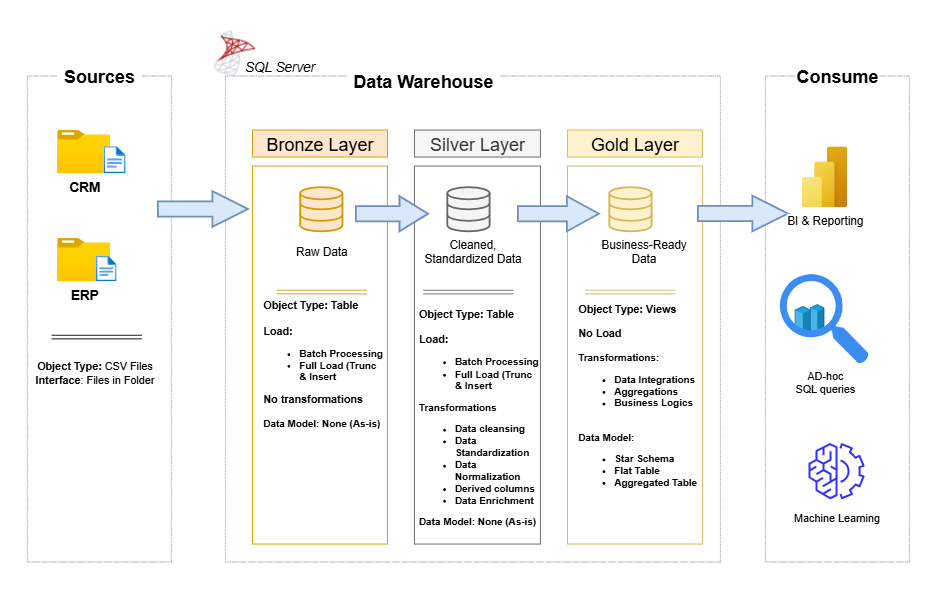

The diagram above was exported from draw.io. Its source (the exported page's mxGraphModel, read from the mxfile embedded in the PNG):
<mxGraphModel dx="1426" dy="841" grid="1" gridSize="10" guides="1" tooltips="1" connect="1" arrows="1" fold="1" page="1" pageScale="1" pageWidth="1169" pageHeight="827" math="0" shadow="0">
  <root>
    <mxCell id="0" />
    <mxCell id="1" parent="0" />
    <mxCell id="66kR6jmB0ssiRADSxqoy-1" value="" style="rounded=0;whiteSpace=wrap;html=1;fillColor=none;dashed=1;dashPattern=1 1;strokeColor=#9A9A9A;" vertex="1" parent="1">
      <mxGeometry x="100" y="160" width="160" height="540" as="geometry" />
    </mxCell>
    <mxCell id="66kR6jmB0ssiRADSxqoy-6" value="" style="rounded=0;whiteSpace=wrap;html=1;fillColor=none;dashed=1;dashPattern=1 1;strokeColor=#9A9A9A;" vertex="1" parent="1">
      <mxGeometry x="920" y="160" width="160" height="540" as="geometry" />
    </mxCell>
    <mxCell id="66kR6jmB0ssiRADSxqoy-4" value="" style="rounded=0;whiteSpace=wrap;html=1;fillColor=none;dashed=1;dashPattern=1 1;strokeColor=#9A9A9A;" vertex="1" parent="1">
      <mxGeometry x="320" y="160" width="550" height="540" as="geometry" />
    </mxCell>
    <mxCell id="66kR6jmB0ssiRADSxqoy-3" value="&lt;font style=&quot;font-size: 20px;&quot;&gt;Sources&lt;/font&gt;" style="rounded=0;whiteSpace=wrap;html=1;strokeColor=none;fontStyle=1" vertex="1" parent="1">
      <mxGeometry x="133" y="140" width="94" height="40" as="geometry" />
    </mxCell>
    <mxCell id="66kR6jmB0ssiRADSxqoy-7" value="&lt;font style=&quot;font-size: 20px;&quot;&gt;Consume&lt;/font&gt;" style="rounded=0;whiteSpace=wrap;html=1;strokeColor=none;fontStyle=1" vertex="1" parent="1">
      <mxGeometry x="953" y="140" width="94" height="40" as="geometry" />
    </mxCell>
    <mxCell id="66kR6jmB0ssiRADSxqoy-5" value="&lt;font style=&quot;font-size: 20px;&quot;&gt;Data Warehouse&lt;/font&gt;" style="rounded=0;whiteSpace=wrap;html=1;strokeColor=none;fontStyle=1" vertex="1" parent="1">
      <mxGeometry x="455" y="140" width="170" height="50" as="geometry" />
    </mxCell>
    <mxCell id="66kR6jmB0ssiRADSxqoy-8" value="&lt;font style=&quot;font-size: 20px;&quot;&gt;Bronze Layer&lt;/font&gt;" style="rounded=0;whiteSpace=wrap;html=1;fillColor=#ffe6cc;strokeColor=#d79b00;" vertex="1" parent="1">
      <mxGeometry x="350" y="220" width="150" height="30" as="geometry" />
    </mxCell>
    <mxCell id="66kR6jmB0ssiRADSxqoy-10" value="&lt;font style=&quot;font-size: 20px;&quot;&gt;Silver Layer&lt;/font&gt;" style="rounded=0;whiteSpace=wrap;html=1;fillColor=#f5f5f5;strokeColor=#666666;fontColor=#333333;" vertex="1" parent="1">
      <mxGeometry x="530" y="220" width="140" height="30" as="geometry" />
    </mxCell>
    <mxCell id="66kR6jmB0ssiRADSxqoy-12" value="&lt;font style=&quot;font-size: 20px;&quot;&gt;Gold Layer&lt;/font&gt;" style="rounded=0;whiteSpace=wrap;html=1;fillColor=#fff2cc;strokeColor=#d6b656;" vertex="1" parent="1">
      <mxGeometry x="700" y="220" width="150" height="30" as="geometry" />
    </mxCell>
    <mxCell id="66kR6jmB0ssiRADSxqoy-9" value="" style="rounded=0;whiteSpace=wrap;html=1;fillColor=none;strokeColor=#d79b00;" vertex="1" parent="1">
      <mxGeometry x="350" y="260" width="150" height="420" as="geometry" />
    </mxCell>
    <mxCell id="66kR6jmB0ssiRADSxqoy-11" value="" style="rounded=0;whiteSpace=wrap;html=1;fillColor=none;strokeColor=#666666;fontColor=#333333;" vertex="1" parent="1">
      <mxGeometry x="530" y="260" width="140" height="420" as="geometry" />
    </mxCell>
    <mxCell id="66kR6jmB0ssiRADSxqoy-13" value="" style="rounded=0;whiteSpace=wrap;html=1;fillColor=none;strokeColor=#d6b656;" vertex="1" parent="1">
      <mxGeometry x="700" y="260" width="150" height="420" as="geometry" />
    </mxCell>
    <mxCell id="66kR6jmB0ssiRADSxqoy-14" value="&lt;b&gt;&lt;font style=&quot;font-size: 15px;&quot;&gt;CRM&lt;/font&gt;&lt;/b&gt;" style="image;aspect=fixed;html=1;points=[];align=center;fontSize=12;image=img/lib/azure2/general/Folder_Blank.svg;" vertex="1" parent="1">
      <mxGeometry x="133" y="220" width="59" height="47.88" as="geometry" />
    </mxCell>
    <mxCell id="66kR6jmB0ssiRADSxqoy-22" value="&lt;font style=&quot;font-size: 15px;&quot;&gt;&lt;b style=&quot;&quot;&gt;ERP&lt;/b&gt;&lt;/font&gt;" style="image;aspect=fixed;html=1;points=[];align=center;fontSize=12;image=img/lib/azure2/general/Folder_Blank.svg;" vertex="1" parent="1">
      <mxGeometry x="133" y="340" width="59" height="47.88" as="geometry" />
    </mxCell>
    <mxCell id="66kR6jmB0ssiRADSxqoy-19" value="" style="image;aspect=fixed;html=1;points=[];align=center;fontSize=12;image=img/lib/azure2/general/File.svg;" vertex="1" parent="1">
      <mxGeometry x="184.66" y="237.88" width="24.34" height="30" as="geometry" />
    </mxCell>
    <mxCell id="66kR6jmB0ssiRADSxqoy-23" value="" style="image;aspect=fixed;html=1;points=[];align=center;fontSize=12;image=img/lib/azure2/general/File.svg;" vertex="1" parent="1">
      <mxGeometry x="176.19" y="359.76" width="22.81" height="28.12" as="geometry" />
    </mxCell>
    <mxCell id="66kR6jmB0ssiRADSxqoy-29" value="&lt;b&gt;Object Type:&lt;/b&gt; CSV Files&lt;div&gt;&lt;b&gt;Interface&lt;/b&gt;: Files in Folder&lt;/div&gt;" style="text;html=1;align=center;verticalAlign=middle;whiteSpace=wrap;rounded=0;" vertex="1" parent="1">
      <mxGeometry x="105" y="460" width="140" height="60" as="geometry" />
    </mxCell>
    <mxCell id="66kR6jmB0ssiRADSxqoy-45" value="&lt;font style=&quot;font-size: 12px;&quot;&gt;&lt;span&gt;Object Type:&lt;/span&gt;&amp;nbsp;Table&lt;/font&gt;&lt;div&gt;&lt;span style=&quot;font-size: 12px;&quot;&gt;&lt;br&gt;&lt;/span&gt;&lt;div&gt;&lt;span&gt;&lt;font style=&quot;font-size: 12px;&quot;&gt;Load:&lt;/font&gt;&lt;/span&gt;&lt;/div&gt;&lt;div&gt;&lt;ul&gt;&lt;li&gt;Batch Processing&lt;/li&gt;&lt;li&gt;Full Load (Trunc &amp;amp; Insert&lt;/li&gt;&lt;/ul&gt;&lt;font style=&quot;font-size: 12px;&quot;&gt;No transformations&lt;/font&gt;&lt;/div&gt;&lt;div&gt;&lt;br&gt;&lt;/div&gt;&lt;div&gt;Data Model: None (As-is)&lt;/div&gt;&lt;/div&gt;" style="text;html=1;align=left;verticalAlign=middle;whiteSpace=wrap;rounded=0;fontStyle=1;fontSize=11;spacing=2;spacingBottom=0;" vertex="1" parent="1">
      <mxGeometry x="359.5" y="400" width="135" height="160" as="geometry" />
    </mxCell>
    <mxCell id="66kR6jmB0ssiRADSxqoy-46" value="&lt;font style=&quot;font-size: 12px;&quot;&gt;&lt;span&gt;Object Type:&lt;/span&gt;&amp;nbsp;Table&lt;/font&gt;&lt;div&gt;&lt;br&gt;&lt;div&gt;&lt;span&gt;&lt;font style=&quot;font-size: 12px;&quot;&gt;Load:&lt;/font&gt;&lt;/span&gt;&lt;/div&gt;&lt;div&gt;&lt;ul&gt;&lt;li&gt;Batch Processing&lt;/li&gt;&lt;li&gt;Full Load (Trunc &amp;amp; Insert&lt;/li&gt;&lt;/ul&gt;Transformations&lt;/div&gt;&lt;div&gt;&lt;ul&gt;&lt;li&gt;Data cleansing&lt;/li&gt;&lt;li&gt;Data Standardization&lt;/li&gt;&lt;li&gt;Data Normalization&lt;/li&gt;&lt;li&gt;Derived columns&lt;/li&gt;&lt;li&gt;Data Enrichment&lt;/li&gt;&lt;/ul&gt;&lt;/div&gt;&lt;div&gt;&lt;font&gt;&lt;font style=&quot;&quot;&gt;Data Model: &lt;/font&gt;&lt;font&gt;None (As-is)&lt;/font&gt;&lt;/font&gt;&lt;/div&gt;&lt;/div&gt;" style="text;html=1;align=left;verticalAlign=middle;whiteSpace=wrap;rounded=0;fontStyle=1;fontSize=11;spacing=2;spacingBottom=0;" vertex="1" parent="1">
      <mxGeometry x="532.5" y="460" width="135" height="160" as="geometry" />
    </mxCell>
    <mxCell id="66kR6jmB0ssiRADSxqoy-47" value="&lt;font style=&quot;font-size: 12px;&quot;&gt;&lt;span&gt;Object Type:&lt;/span&gt;&amp;nbsp;Views&lt;/font&gt;&lt;div&gt;&lt;br&gt;&lt;/div&gt;&lt;div&gt;&lt;font style=&quot;font-size: 12px;&quot;&gt;No Load&lt;/font&gt;&lt;/div&gt;&lt;div&gt;&lt;br&gt;&lt;div&gt;&lt;span&gt;Transformations:&lt;/span&gt;&lt;/div&gt;&lt;div&gt;&lt;ul&gt;&lt;li&gt;Data Integrations&lt;/li&gt;&lt;li&gt;Aggregations&lt;/li&gt;&lt;li&gt;Business Logics&lt;/li&gt;&lt;/ul&gt;&lt;div&gt;&lt;br&gt;&lt;/div&gt;&lt;div&gt;&lt;span style=&quot;background-color: transparent; color: light-dark(rgb(0, 0, 0), rgb(255, 255, 255));&quot;&gt;Data Model:&lt;/span&gt;&lt;/div&gt;&lt;/div&gt;&lt;div&gt;&lt;ul&gt;&lt;li&gt;Star Schema&lt;/li&gt;&lt;li&gt;Flat Table&lt;/li&gt;&lt;li&gt;Aggregated Table&lt;/li&gt;&lt;/ul&gt;&lt;/div&gt;&lt;/div&gt;" style="text;html=1;align=left;verticalAlign=middle;whiteSpace=wrap;rounded=0;fontStyle=1;fontSize=11;spacing=2;spacingBottom=0;" vertex="1" parent="1">
      <mxGeometry x="710" y="440" width="135" height="160" as="geometry" />
    </mxCell>
    <mxCell id="66kR6jmB0ssiRADSxqoy-30" value="" style="shape=link;html=1;rounded=0;" edge="1" parent="1">
      <mxGeometry width="100" relative="1" as="geometry">
        <mxPoint x="127" y="450" as="sourcePoint" />
        <mxPoint x="227" y="450" as="targetPoint" />
      </mxGeometry>
    </mxCell>
    <mxCell id="66kR6jmB0ssiRADSxqoy-42" value="" style="shape=link;html=1;rounded=0;fillColor=#ffe6cc;strokeColor=#d79b00;" edge="1" parent="1">
      <mxGeometry width="100" relative="1" as="geometry">
        <mxPoint x="377" y="400" as="sourcePoint" />
        <mxPoint x="477" y="400" as="targetPoint" />
      </mxGeometry>
    </mxCell>
    <mxCell id="66kR6jmB0ssiRADSxqoy-43" value="" style="shape=link;html=1;rounded=0;fillColor=#f5f5f5;strokeColor=#666666;" edge="1" parent="1">
      <mxGeometry width="100" relative="1" as="geometry">
        <mxPoint x="540" y="400" as="sourcePoint" />
        <mxPoint x="640" y="400" as="targetPoint" />
      </mxGeometry>
    </mxCell>
    <mxCell id="66kR6jmB0ssiRADSxqoy-44" value="" style="shape=link;html=1;rounded=0;fillColor=#fff2cc;strokeColor=#d6b656;" edge="1" parent="1">
      <mxGeometry width="100" relative="1" as="geometry">
        <mxPoint x="720" y="400" as="sourcePoint" />
        <mxPoint x="820" y="400" as="targetPoint" />
      </mxGeometry>
    </mxCell>
    <mxCell id="66kR6jmB0ssiRADSxqoy-32" value="" style="html=1;verticalLabelPosition=bottom;align=center;labelBackgroundColor=#ffffff;verticalAlign=top;strokeWidth=2;strokeColor=#d79b00;shadow=0;dashed=0;shape=mxgraph.ios7.icons.data;fillColor=#ffe6cc;" vertex="1" parent="1">
      <mxGeometry x="403" y="283.45" width="47" height="49.1" as="geometry" />
    </mxCell>
    <mxCell id="66kR6jmB0ssiRADSxqoy-33" value="" style="html=1;verticalLabelPosition=bottom;align=center;labelBackgroundColor=#ffffff;verticalAlign=top;strokeWidth=2;strokeColor=#666666;shadow=0;dashed=0;shape=mxgraph.ios7.icons.data;fillColor=#f5f5f5;fontColor=#333333;" vertex="1" parent="1">
      <mxGeometry x="566.5" y="283.45" width="47" height="49.1" as="geometry" />
    </mxCell>
    <mxCell id="66kR6jmB0ssiRADSxqoy-34" value="" style="html=1;verticalLabelPosition=bottom;align=center;labelBackgroundColor=#ffffff;verticalAlign=top;strokeWidth=2;strokeColor=#d6b656;shadow=0;dashed=0;shape=mxgraph.ios7.icons.data;fillColor=#fff2cc;" vertex="1" parent="1">
      <mxGeometry x="746.5" y="283.45" width="47" height="49.1" as="geometry" />
    </mxCell>
    <mxCell id="66kR6jmB0ssiRADSxqoy-35" value="" style="shape=mxgraph.arrows.arrow_right;html=1;verticalLabelPosition=bottom;verticalAlign=top;strokeWidth=2;strokeColor=#6c8ebf;fillColor=#dae8fc;" vertex="1" parent="1">
      <mxGeometry x="245" y="288" width="100" height="39.55" as="geometry" />
    </mxCell>
    <mxCell id="66kR6jmB0ssiRADSxqoy-38" value="" style="shape=mxgraph.arrows.arrow_right;html=1;verticalLabelPosition=bottom;verticalAlign=top;strokeWidth=2;strokeColor=#6c8ebf;fillColor=#dae8fc;" vertex="1" parent="1">
      <mxGeometry x="845" y="293" width="100" height="39.55" as="geometry" />
    </mxCell>
    <mxCell id="66kR6jmB0ssiRADSxqoy-36" value="" style="shape=mxgraph.arrows.arrow_right;html=1;verticalLabelPosition=bottom;verticalAlign=top;strokeWidth=2;strokeColor=#6c8ebf;fillColor=#dae8fc;" vertex="1" parent="1">
      <mxGeometry x="645" y="293.45" width="90" height="39.1" as="geometry" />
    </mxCell>
    <mxCell id="66kR6jmB0ssiRADSxqoy-37" value="" style="shape=mxgraph.arrows.arrow_right;html=1;verticalLabelPosition=bottom;verticalAlign=top;strokeWidth=2;strokeColor=#6c8ebf;fillColor=#dae8fc;" vertex="1" parent="1">
      <mxGeometry x="465" y="293.45" width="80" height="39.1" as="geometry" />
    </mxCell>
    <mxCell id="66kR6jmB0ssiRADSxqoy-39" value="&lt;font style=&quot;font-size: 13px;&quot;&gt;Raw Data&lt;/font&gt;" style="text;html=1;align=center;verticalAlign=middle;whiteSpace=wrap;rounded=0;" vertex="1" parent="1">
      <mxGeometry x="397" y="340" width="60" height="30" as="geometry" />
    </mxCell>
    <mxCell id="66kR6jmB0ssiRADSxqoy-40" value="&lt;font style=&quot;font-size: 13px;&quot;&gt;Cleaned, Standardized Data&lt;/font&gt;" style="text;html=1;align=center;verticalAlign=middle;whiteSpace=wrap;rounded=0;" vertex="1" parent="1">
      <mxGeometry x="535" y="339.88" width="120" height="30" as="geometry" />
    </mxCell>
    <mxCell id="66kR6jmB0ssiRADSxqoy-41" value="&lt;font style=&quot;font-size: 13px;&quot;&gt;Business-Ready Data&lt;/font&gt;" style="text;html=1;align=center;verticalAlign=middle;whiteSpace=wrap;rounded=0;" vertex="1" parent="1">
      <mxGeometry x="725" y="339.88" width="120" height="30" as="geometry" />
    </mxCell>
    <mxCell id="66kR6jmB0ssiRADSxqoy-48" value="&lt;font style=&quot;font-size: 13px;&quot;&gt;BI &amp;amp; Reporting&lt;/font&gt;" style="image;aspect=fixed;html=1;points=[];align=center;fontSize=12;image=img/lib/azure2/power_platform/PowerBI.svg;" vertex="1" parent="1">
      <mxGeometry x="960" y="238" width="51" height="68" as="geometry" />
    </mxCell>
    <mxCell id="66kR6jmB0ssiRADSxqoy-56" value="" style="group" vertex="1" connectable="0" parent="1">
      <mxGeometry x="936" y="380" width="99" height="100" as="geometry" />
    </mxCell>
    <mxCell id="66kR6jmB0ssiRADSxqoy-52" value="" style="verticalLabelPosition=bottom;verticalAlign=top;html=1;shape=mxgraph.infographic.shadedCube;isoAngle=15;fillColor=#1ba1e2;strokeColor=#006EAF;fontStyle=1;fontColor=#ffffff;fontSize=12;shadow=0;" vertex="1" parent="66kR6jmB0ssiRADSxqoy-56">
      <mxGeometry x="17" y="36" width="17" height="30" as="geometry" />
    </mxCell>
    <mxCell id="66kR6jmB0ssiRADSxqoy-55" value="" style="verticalLabelPosition=bottom;verticalAlign=top;html=1;shape=mxgraph.infographic.shadedCube;isoAngle=15;fillColor=#1ba1e2;strokeColor=#006EAF;fontStyle=1;fontColor=#ffffff;fontSize=12;shadow=0;" vertex="1" parent="66kR6jmB0ssiRADSxqoy-56">
      <mxGeometry x="34" y="34" width="15" height="34" as="geometry" />
    </mxCell>
    <mxCell id="66kR6jmB0ssiRADSxqoy-49" value="AD-hoc&lt;div&gt;SQL queries&lt;/div&gt;" style="sketch=0;html=1;aspect=fixed;strokeColor=none;shadow=0;fillColor=#3B8DF1;verticalAlign=top;labelPosition=center;verticalLabelPosition=bottom;shape=mxgraph.gcp2.search" vertex="1" parent="66kR6jmB0ssiRADSxqoy-56">
      <mxGeometry width="99" height="100" as="geometry" />
    </mxCell>
    <mxCell id="66kR6jmB0ssiRADSxqoy-57" value="Machine Learning" style="sketch=0;points=[[0,0,0],[0.25,0,0],[0.5,0,0],[0.75,0,0],[1,0,0],[0,1,0],[0.25,1,0],[0.5,1,0],[0.75,1,0],[1,1,0],[0,0.25,0],[0,0.5,0],[0,0.75,0],[1,0.25,0],[1,0.5,0],[1,0.75,0]];outlineConnect=0;dashed=0;verticalLabelPosition=bottom;verticalAlign=top;align=center;html=1;fontSize=12;fontStyle=0;aspect=fixed;shape=mxgraph.aws4.resourceIcon;resIcon=mxgraph.aws4.machine_learning;strokeColor=#3333FF;fillColor=none;" vertex="1" parent="1">
      <mxGeometry x="960" y="560" width="78" height="78" as="geometry" />
    </mxCell>
    <mxCell id="66kR6jmB0ssiRADSxqoy-58" value="SQL Server" style="text;html=1;align=center;verticalAlign=middle;resizable=0;points=[];autosize=1;strokeColor=none;fillColor=none;fontStyle=2;fontSize=15;" vertex="1" parent="1">
      <mxGeometry x="330" y="135" width="100" height="30" as="geometry" />
    </mxCell>
    <mxCell id="66kR6jmB0ssiRADSxqoy-59" value="" style="shape=image;imageAspect=0;aspect=fixed;verticalLabelPosition=bottom;verticalAlign=top;image=data:image/png,(base64 omitted: 2932 chars);" vertex="1" parent="1">
      <mxGeometry x="300" y="105.5" width="59.5" height="59.5" as="geometry" />
    </mxCell>
  </root>
</mxGraphModel>